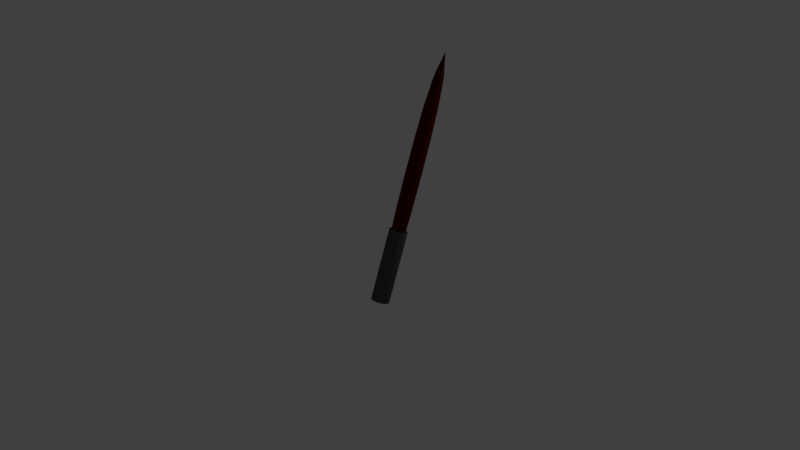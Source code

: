 # Source: KyloRensLightSaber.blend  (saved by Blender 2.77.0; exported with 4.5.12 LTS)
import bpy
from mathutils import Matrix  # noqa: F401  (used for matrix-valued properties, if any)

bpy.ops.wm.read_factory_settings(use_empty=True)
scene = bpy.context.scene
scene.name = 'Scene'

# ---- collections
col_collection_1 = bpy.data.collections.new('Collection 1'); scene.collection.children.link(col_collection_1)

# ---- materials (node trees are filled in below, after node groups)
mat_material_001 = bpy.data.materials.new('Material.001')
mat_material_001.alpha_threshold = 0.0
mat_material_001.use_transparent_shadow = False
mat_material_001.diffuse_color = (0.08001, 0.003139, 0.001903, 1.0)
mat_material_001.roughness = 0.5
mat_material_002 = bpy.data.materials.new('Material.002')
mat_material_002.alpha_threshold = 0.0
mat_material_002.use_transparent_shadow = False
mat_material_002.diffuse_color = (0.08001, 0.08001, 0.08001, 1.0)
mat_material_002.roughness = 0.5

# ---- material node trees

# ---- world
world_world = bpy.data.worlds.new('World'); scene.world = world_world
world_world.color = (0.05088, 0.05088, 0.05088)
world_world.use_sun_shadow = False
world_world.sun_shadow_jitter_overblur = 0.0
world_world.cycles.sampling_method = 'MANUAL'

# ---- cameras
cam_camera = bpy.data.cameras.new('Camera')
cam_camera.clip_end = 100.0
cam_camera.lens = 35.0
cam_camera.sensor_width = 32.0
cam_camera.sensor_height = 18.0
cam_camera.ortho_scale = 7.314
cam_camera.dof.focus_distance = 0.0
cam_camera.dof.aperture_fstop = 128.0

# ---- lights
light_lamp = bpy.data.lights.new('Lamp', 'POINT')
light_lamp.transmission_factor = 0.0
light_lamp.cutoff_distance = 30.0
light_lamp.energy = 100.0
light_lamp.shadow_buffer_clip_start = 1.001
light_lamp.shadow_soft_size = 0.1
light_lamp.shadow_maximum_resolution = 0.006
light_lamp.use_absolute_resolution = True

# ---- meshes
me_cylinder_001 = bpy.data.meshes.new('Cylinder.001')
me_cylinder_001.from_pydata([(0.0, 1.0, -1.0), (0.0, 1.0, 2.459), (0.1951, 0.9808, -1.0), (0.1951, 0.9808, 2.459), (0.3827, 0.9239, -1.0), (0.3827, 0.9239, 2.459), (0.5556, 0.8315, -1.0), (0.5556, 0.8315, 2.459), (0.7071, 0.7071, -1.0), (0.7071, 0.7071, 2.459), (0.8315, 0.5556, -1.0), (0.8315, 0.5556, 2.459), (0.9239, 0.3827, -1.0), (0.9239, 0.3827, 2.459), (0.9808, 0.1951, -1.0), (0.9808, 0.1951, 2.459), (1.0, 7.55e-08, -1.0), (1.0, 7.55e-08, 2.459), (0.9808, -0.1951, -1.0), (0.9808, -0.1951, 2.459), (0.9239, -0.3827, -1.0), (0.9239, -0.3827, 2.459), (0.8315, -0.5556, -1.0), (0.8315, -0.5556, 2.459), (0.7071, -0.7071, -1.0), (0.7071, -0.7071, 2.459), (0.5556, -0.8315, -1.0), (0.5556, -0.8315, 2.459), (0.3827, -0.9239, -1.0), (0.3827, -0.9239, 2.459), (0.1951, -0.9808, -1.0), (0.1951, -0.9808, 2.459), (-3.258e-07, -1.0, -1.0), (-3.258e-07, -1.0, 2.459), (-0.1951, -0.9808, -1.0), (-0.1951, -0.9808, 2.459), (-0.3827, -0.9239, -1.0), (-0.3827, -0.9239, 2.459), (-0.5556, -0.8315, -1.0), (-0.5556, -0.8315, 2.459), (-0.7071, -0.7071, -1.0), (-0.7071, -0.7071, 2.459), (-0.8315, -0.5556, -1.0), (-0.8315, -0.5556, 2.459), (-0.9239, -0.3827, -1.0), (-0.9239, -0.3827, 2.459), (-0.9808, -0.1951, -1.0), (-0.9808, -0.1951, 2.459), (-1.0, 9.656e-07, -1.0), (-1.0, 9.656e-07, 2.459), (-0.9808, 0.1951, -1.0), (-0.9808, 0.1951, 2.459), (-0.9239, 0.3827, -1.0), (-0.9239, 0.3827, 2.459), (-0.8315, 0.5556, -1.0), (-0.8315, 0.5556, 2.459), (-0.7071, 0.7071, -1.0), (-0.7071, 0.7071, 2.459), (-0.5556, 0.8315, -1.0), (-0.5556, 0.8315, 2.459), (-0.3827, 0.9239, -1.0), (-0.3827, 0.9239, 2.459), (-0.1951, 0.9808, -1.0), (-0.1951, 0.9808, 2.459)], [], [(0, 1, 3, 2), (2, 3, 5, 4), (4, 5, 7, 6), (6, 7, 9, 8), (8, 9, 11, 10), (10, 11, 13, 12), (12, 13, 15, 14), (14, 15, 17, 16), (16, 17, 19, 18), (18, 19, 21, 20), (20, 21, 23, 22), (22, 23, 25, 24), (24, 25, 27, 26), (26, 27, 29, 28), (28, 29, 31, 30), (30, 31, 33, 32), (32, 33, 35, 34), (34, 35, 37, 36), (36, 37, 39, 38), (38, 39, 41, 40), (40, 41, 43, 42), (42, 43, 45, 44), (44, 45, 47, 46), (46, 47, 49, 48), (48, 49, 51, 50), (50, 51, 53, 52), (52, 53, 55, 54), (54, 55, 57, 56), (56, 57, 59, 58), (58, 59, 61, 60), (3, 1, 63, 61, 59, 57, 55, 53, 51, 49, 47, 45, 43, 41, 39, 37, 35, 33, 31, 29, 27, 25, 23, 21, 19, 17, 15, 13, 11, 9, 7, 5), (60, 61, 63, 62), (62, 63, 1, 0), (0, 2, 4, 6, 8, 10, 12, 14, 16, 18, 20, 22, 24, 26, 28, 30, 32, 34, 36, 38, 40, 42, 44, 46, 48, 50, 52, 54, 56, 58, 60, 62)])
me_cylinder_001.polygons.foreach_set('use_smooth', [True] * 34)
me_cylinder_001.materials.append(mat_material_001)
me_cylinder_001.use_remesh_preserve_volume = False
me_cylinder_001.use_remesh_preserve_attributes = False
me_cylinder_001.use_mirror_vertex_groups = False
me_cylinder_001.update()
me_cylinder = bpy.data.meshes.new('Cylinder')
me_cylinder.from_pydata([(0.0, 1.0, -1.0), (0.0, 1.0, 1.0), (0.1951, 0.9808, -1.0), (0.1951, 0.9808, 1.0), (0.3827, 0.9239, -1.0), (0.3827, 0.9239, 1.0), (0.5556, 0.8315, -1.0), (0.5556, 0.8315, 1.0), (0.7071, 0.7071, -1.0), (0.7071, 0.7071, 1.0), (0.8315, 0.5556, -1.0), (0.8315, 0.5556, 1.0), (0.9239, 0.3827, -1.0), (0.9239, 0.3827, 1.0), (0.9808, 0.1951, -1.0), (0.9808, 0.1951, 1.0), (1.0, 7.55e-08, -1.0), (1.0, 7.55e-08, 1.0), (0.9808, -0.1951, -1.0), (0.9808, -0.1951, 1.0), (0.9239, -0.3827, -1.0), (0.9239, -0.3827, 1.0), (0.8315, -0.5556, -1.0), (0.8315, -0.5556, 1.0), (0.7071, -0.7071, -1.0), (0.7071, -0.7071, 1.0), (0.5556, -0.8315, -1.0), (0.5556, -0.8315, 1.0), (0.3827, -0.9239, -1.0), (0.3827, -0.9239, 1.0), (0.1951, -0.9808, -1.0), (0.1951, -0.9808, 1.0), (-3.258e-07, -1.0, -1.0), (-3.258e-07, -1.0, 1.0), (-0.1951, -0.9808, -1.0), (-0.1951, -0.9808, 1.0), (-0.3827, -0.9239, -1.0), (-0.3827, -0.9239, 1.0), (-0.5556, -0.8315, -1.0), (-0.5556, -0.8315, 1.0), (-0.7071, -0.7071, -1.0), (-0.7071, -0.7071, 1.0), (-0.8315, -0.5556, -1.0), (-0.8315, -0.5556, 1.0), (-0.9239, -0.3827, -1.0), (-0.9239, -0.3827, 1.0), (-0.9808, -0.1951, -1.0), (-0.9808, -0.1951, 1.0), (-1.0, 9.656e-07, -1.0), (-1.0, 9.656e-07, 1.0), (-0.9808, 0.1951, -1.0), (-0.9808, 0.1951, 1.0), (-0.9239, 0.3827, -1.0), (-0.9239, 0.3827, 1.0), (-0.8315, 0.5556, -1.0), (-0.8315, 0.5556, 1.0), (-0.7071, 0.7071, -1.0), (-0.7071, 0.7071, 1.0), (-0.5556, 0.8315, -1.0), (-0.5556, 0.8315, 1.0), (-0.3827, 0.9239, -1.0), (-0.3827, 0.9239, 1.0), (-0.1951, 0.9808, -1.0), (-0.1951, 0.9808, 1.0)], [], [(0, 1, 3, 2), (2, 3, 5, 4), (4, 5, 7, 6), (6, 7, 9, 8), (8, 9, 11, 10), (10, 11, 13, 12), (12, 13, 15, 14), (14, 15, 17, 16), (16, 17, 19, 18), (18, 19, 21, 20), (20, 21, 23, 22), (22, 23, 25, 24), (24, 25, 27, 26), (26, 27, 29, 28), (28, 29, 31, 30), (30, 31, 33, 32), (32, 33, 35, 34), (34, 35, 37, 36), (36, 37, 39, 38), (38, 39, 41, 40), (40, 41, 43, 42), (42, 43, 45, 44), (44, 45, 47, 46), (46, 47, 49, 48), (48, 49, 51, 50), (50, 51, 53, 52), (52, 53, 55, 54), (54, 55, 57, 56), (56, 57, 59, 58), (58, 59, 61, 60), (3, 1, 63, 61, 59, 57, 55, 53, 51, 49, 47, 45, 43, 41, 39, 37, 35, 33, 31, 29, 27, 25, 23, 21, 19, 17, 15, 13, 11, 9, 7, 5), (60, 61, 63, 62), (62, 63, 1, 0), (0, 2, 4, 6, 8, 10, 12, 14, 16, 18, 20, 22, 24, 26, 28, 30, 32, 34, 36, 38, 40, 42, 44, 46, 48, 50, 52, 54, 56, 58, 60, 62)])
me_cylinder.polygons.foreach_set('use_smooth', [True] * 34)
me_cylinder.materials.append(mat_material_002)
me_cylinder.use_remesh_preserve_volume = False
me_cylinder.use_remesh_preserve_attributes = False
me_cylinder.use_mirror_vertex_groups = False
me_cylinder.update()

# ---- objects
ob_cylinder_001 = bpy.data.objects.new('Cylinder.001', me_cylinder_001)
ob_camera = bpy.data.objects.new('Camera', cam_camera)
ob_cylinder = bpy.data.objects.new('Cylinder', me_cylinder)
ob_lamp = bpy.data.objects.new('Lamp', light_lamp)

# ---- transforms, parenting, visibility, modifiers, constraints
ob_cylinder_001.location = (0.0, 0.0, 2.114)
ob_cylinder_001.scale = (0.1571, 0.1571, 1.308)
ob_cylinder_001.lineart.crease_threshold = 0.0
_m = ob_cylinder_001.modifiers.new('Subsurf', 'SUBSURF')
_m.uv_smooth = 'PRESERVE_CORNERS'
_m.quality = 2
_m.show_only_control_edges = False
ob_camera.location = (0.7095, -15.2, 5.344)
ob_camera.rotation_euler = (1.109, 0.01082, 0.8149)
ob_camera.lock_rotations_4d = False
ob_camera.empty_display_type = 'ARROWS'
ob_camera.color = (0.0, 0.0, 0.0, 0.0)
ob_camera.display_type = 'WIRE'
ob_camera.lineart.crease_threshold = 0.0
_c = ob_camera.constraints.new('DAMPED_TRACK'); _c.name = 'Damped Track'
_c.target = ob_cylinder_001
_c.track_axis = 'TRACK_NEGATIVE_Z'
ob_cylinder.location = (0.0, 0.0, 1.341)
ob_cylinder.scale = (0.1695, 0.1695, 0.6731)
ob_cylinder.lineart.crease_threshold = 0.0
ob_lamp.location = (4.076, 1.005, 5.904)
ob_lamp.rotation_euler = (0.6503, 0.05522, 1.866)
ob_lamp.lock_rotations_4d = False
ob_lamp.empty_display_type = 'ARROWS'
ob_lamp.color = (0.0, 0.0, 0.0, 0.0)
ob_lamp.lineart.crease_threshold = 0.0

# ---- collection membership
col_collection_1.objects.link(ob_cylinder_001)
col_collection_1.objects.link(ob_camera)
col_collection_1.objects.link(ob_cylinder)
col_collection_1.objects.link(ob_lamp)

# ---- scene / render settings (as saved in the file)
scene.camera = ob_camera
scene.frame_start = 1; scene.frame_end = 250; scene.frame_set(1)
scene.render.engine = 'BLENDER_EEVEE_NEXT'
scene.render.resolution_percentage = 50
scene.render.dither_intensity = 0.0
scene.cycles.use_denoising = False
scene.cycles.samples = 128
scene.cycles.sampling_pattern = 'TABULATED_SOBOL'
scene.cycles.light_sampling_threshold = 0.0
scene.cycles.use_adaptive_sampling = False
scene.cycles.use_light_tree = False
scene.cycles.blur_glossy = 0.0
scene.cycles.sample_clamp_indirect = 0.0
scene.view_settings.view_transform = 'Standard'
bpy.context.view_layer.update()
